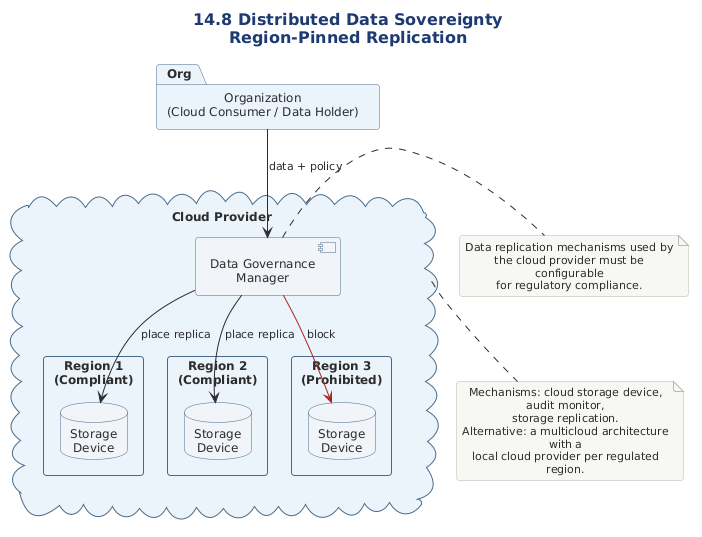

The diagram above was rendered by PlantUML. Its source (embedded in the PNG):
@startuml
' ============================================================
' Diagram   : Distributed Data Sovereignty - Region-Pinned Storage
' Section   : 14.8 Distributed Data Sovereignty Architecture
' Type      : Deployment diagram
' Message   : A data governance manager constrains cloud-based
'             data replicas to physical locations that comply
'             with regional data-protection regulations.
' ============================================================

!include ../../../../../../../tooling/styles/plantuml/structural/deployment-diagram-style.iuml

title 14.8 Distributed Data Sovereignty\nRegion-Pinned Replication

skinparam ComponentBackgroundColor #F0F4F8
skinparam ComponentBorderColor #4A6B8A
skinparam NodeBackgroundColor #FAFCFD
skinparam NodeBorderColor #4A6B8A
skinparam DatabaseBackgroundColor #F0F4F8
skinparam DatabaseBorderColor #4A6B8A
skinparam CloudBackgroundColor #F8FAFC
skinparam CloudBorderColor #4A6B8A
skinparam PackageBackgroundColor #EAF2FB
skinparam PackageBorderColor #4A6B8A

package "Organization\n(Cloud Consumer / Data Holder)" as Org

cloud "Cloud Provider" as CP {
  component "Data Governance\nManager" as DGM
  package "Region 1\n(Compliant)" as R1 {
    database "Storage\nDevice" as SD1
  }
  package "Region 2\n(Compliant)" as R2 {
    database "Storage\nDevice" as SD2
  }
  package "Region 3\n(Prohibited)" as R3 {
    database "Storage\nDevice" as SD3
  }
}

Org --> DGM : data + policy
DGM --> SD1 : place replica
DGM --> SD2 : place replica
DGM -[#B22222]-> SD3 : block

note right of DGM
  Data replication mechanisms used by
  the cloud provider must be configurable
  for regulatory compliance.
end note

note bottom of CP
  Mechanisms: cloud storage device, audit monitor,
  storage replication.
  Alternative: a multicloud architecture with a
  local cloud provider per regulated region.
end note

@enduml